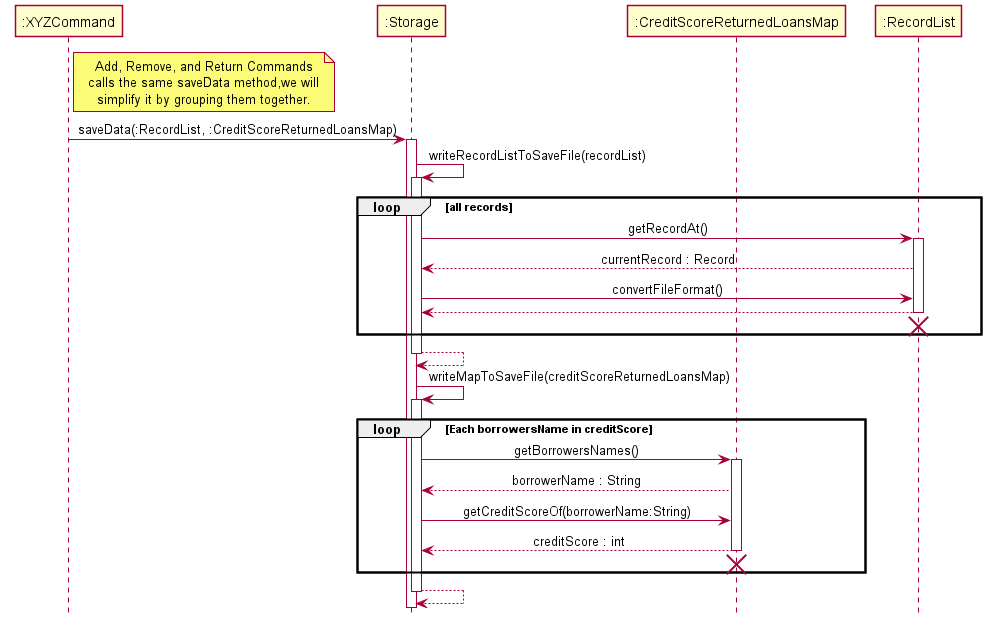

The diagram above was rendered by PlantUML. Its source (embedded in the PNG):
@startuml
'https://plantuml.com/sequence-diagram
!include style.puml

Participant ":XYZCommand" as XYZCommand
Participant ":Storage" as Storage
Participant ":CreditScoreReturnedLoansMap" as CSRLM
Participant ":RecordList" as RecordList

note right of XYZCommand
Add, Remove, and Return Commands
calls the same saveData method,we will
simplify it by grouping them together.
end note

XYZCommand -> Storage : saveData(:RecordList, :CreditScoreReturnedLoansMap)
activate Storage
Storage -> Storage : writeRecordListToSaveFile(recordList)
activate Storage
Loop all records
Storage -> RecordList : getRecordAt()
activate RecordList
RecordList --> Storage : currentRecord : Record
Storage -> RecordList : convertFileFormat()
RecordList --> Storage
deactivate RecordList
RecordList --[Hidden]> Storage
destroy RecordList
end loop

activate Storage
Storage --> Storage
deactivate Storage
Storage -> Storage : writeMapToSaveFile(creditScoreReturnedLoansMap)

activate Storage
Loop Each borrowersName in creditScore
Storage -> CSRLM : getBorrowersNames()
activate CSRLM
CSRLM --> Storage : borrowerName : String
Storage -> CSRLM : getCreditScoreOf(borrowerName:String)
CSRLM --> Storage : creditScore : int
deactivate CSRLM
CSRLM --[Hidden]> Storage
destroy CSRLM
end loop
Storage --> Storage
deactivate Storage

@enduml